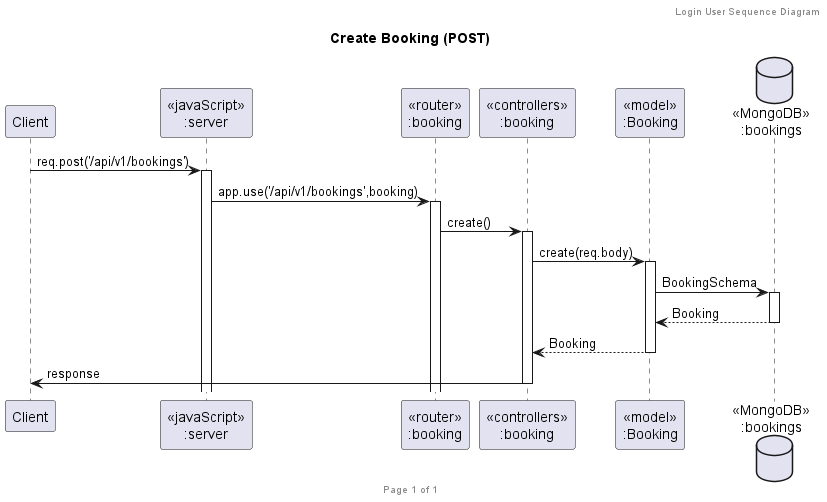

The diagram above was rendered by PlantUML. Its source (embedded in the PNG):
@startuml Login (POST)

header Login User Sequence Diagram
footer Page %page% of %lastpage%
title "Create Booking (POST)"

participant "Client" as client
participant "<<javaScript>>\n:server" as server
participant "<<router>>\n:booking" as routerBooking
participant "<<controllers>>\n:booking" as controllersBooking
participant "<<model>>\n:Booking" as modelBooking
database "<<MongoDB>>\n:bookings" as BookingsDatabase
client->server ++:req.post('/api/v1/bookings')
server->routerBooking ++:app.use('/api/v1/bookings',booking)
routerBooking -> controllersBooking ++:create()
controllersBooking->modelBooking ++:create(req.body)
modelBooking ->BookingsDatabase ++: BookingSchema
BookingsDatabase --> modelBooking --: Booking
controllersBooking <-- modelBooking --:Booking
controllersBooking -> client --:response
@enduml